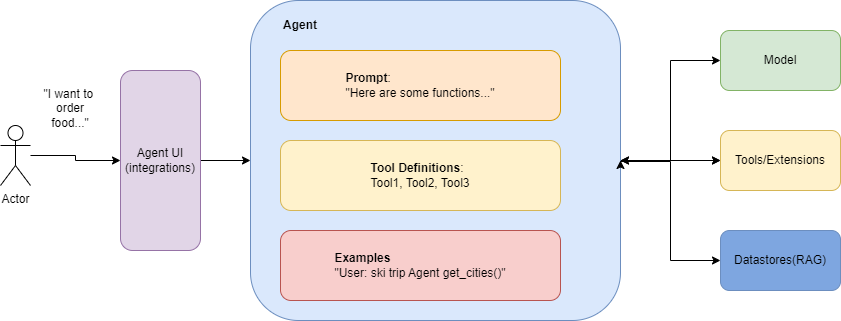

The diagram above was exported from draw.io. Its source (the exported page's mxGraphModel, read from the mxfile embedded in the PNG):
<mxGraphModel dx="2714" dy="1426" grid="1" gridSize="10" guides="1" tooltips="1" connect="1" arrows="1" fold="1" page="1" pageScale="1" pageWidth="827" pageHeight="1169" math="0" shadow="0">
  <root>
    <mxCell id="0" />
    <mxCell id="1" parent="0" />
    <mxCell id="MyDun3pjokCqbKFrPZm5-23" style="edgeStyle=orthogonalEdgeStyle;rounded=0;orthogonalLoop=1;jettySize=auto;html=1;entryX=0;entryY=0.5;entryDx=0;entryDy=0;startArrow=classic;startFill=1;" edge="1" parent="1" source="MyDun3pjokCqbKFrPZm5-13" target="MyDun3pjokCqbKFrPZm5-18">
      <mxGeometry relative="1" as="geometry" />
    </mxCell>
    <mxCell id="MyDun3pjokCqbKFrPZm5-26" value="" style="edgeStyle=orthogonalEdgeStyle;rounded=0;orthogonalLoop=1;jettySize=auto;html=1;" edge="1" parent="1" source="MyDun3pjokCqbKFrPZm5-13" target="MyDun3pjokCqbKFrPZm5-19">
      <mxGeometry relative="1" as="geometry" />
    </mxCell>
    <mxCell id="MyDun3pjokCqbKFrPZm5-13" value="" style="rounded=1;whiteSpace=wrap;html=1;fillColor=#dae8fc;strokeColor=#6c8ebf;" vertex="1" parent="1">
      <mxGeometry x="280" y="430" width="370" height="320" as="geometry" />
    </mxCell>
    <mxCell id="MyDun3pjokCqbKFrPZm5-15" style="edgeStyle=orthogonalEdgeStyle;rounded=0;orthogonalLoop=1;jettySize=auto;html=1;" edge="1" parent="1" source="MyDun3pjokCqbKFrPZm5-1" target="MyDun3pjokCqbKFrPZm5-3">
      <mxGeometry relative="1" as="geometry" />
    </mxCell>
    <mxCell id="MyDun3pjokCqbKFrPZm5-1" value="Actor" style="shape=umlActor;verticalLabelPosition=bottom;verticalAlign=top;html=1;outlineConnect=0;" vertex="1" parent="1">
      <mxGeometry x="30" y="555" width="30" height="60" as="geometry" />
    </mxCell>
    <mxCell id="MyDun3pjokCqbKFrPZm5-16" style="edgeStyle=orthogonalEdgeStyle;rounded=0;orthogonalLoop=1;jettySize=auto;html=1;" edge="1" parent="1" source="MyDun3pjokCqbKFrPZm5-3" target="MyDun3pjokCqbKFrPZm5-13">
      <mxGeometry relative="1" as="geometry" />
    </mxCell>
    <mxCell id="MyDun3pjokCqbKFrPZm5-3" value="Agent UI (integrations)" style="rounded=1;whiteSpace=wrap;html=1;fillColor=#e1d5e7;strokeColor=#9673a6;" vertex="1" parent="1">
      <mxGeometry x="150" y="500" width="80" height="180" as="geometry" />
    </mxCell>
    <mxCell id="MyDun3pjokCqbKFrPZm5-9" value="&lt;div style=&quot;text-align: left;&quot;&gt;&lt;span style=&quot;background-color: initial;&quot;&gt;&lt;b&gt;Prompt&lt;/b&gt;:&lt;/span&gt;&lt;/div&gt;&lt;div style=&quot;text-align: left;&quot;&gt;&quot;Here are some functions...&quot;&lt;/div&gt;" style="rounded=1;whiteSpace=wrap;html=1;fillColor=#ffe6cc;strokeColor=#d79b00;" vertex="1" parent="1">
      <mxGeometry x="310" y="480" width="280" height="70" as="geometry" />
    </mxCell>
    <mxCell id="MyDun3pjokCqbKFrPZm5-10" value="&lt;div style=&quot;text-align: left;&quot;&gt;&lt;span style=&quot;background-color: initial;&quot;&gt;&lt;b&gt;Tool Definitions&lt;/b&gt;:&lt;/span&gt;&lt;/div&gt;&lt;div style=&quot;text-align: left;&quot;&gt;Tool1, Tool2, Tool3&lt;/div&gt;" style="rounded=1;whiteSpace=wrap;html=1;fillColor=#fff2cc;strokeColor=#d6b656;" vertex="1" parent="1">
      <mxGeometry x="310" y="570" width="280" height="70" as="geometry" />
    </mxCell>
    <mxCell id="MyDun3pjokCqbKFrPZm5-11" value="&lt;div style=&quot;text-align: left;&quot;&gt;&lt;span style=&quot;background-color: initial;&quot;&gt;&lt;b&gt;Examples&lt;/b&gt;&lt;/span&gt;&lt;/div&gt;&lt;div style=&quot;text-align: left;&quot;&gt;&quot;User: ski trip Agent get_cities()&quot;&lt;/div&gt;" style="rounded=1;whiteSpace=wrap;html=1;fillColor=#f8cecc;strokeColor=#b85450;" vertex="1" parent="1">
      <mxGeometry x="310" y="660" width="280" height="70" as="geometry" />
    </mxCell>
    <mxCell id="MyDun3pjokCqbKFrPZm5-14" value="&lt;b&gt;Agent&lt;/b&gt;" style="text;html=1;align=center;verticalAlign=middle;whiteSpace=wrap;rounded=0;" vertex="1" parent="1">
      <mxGeometry x="300" y="440" width="60" height="30" as="geometry" />
    </mxCell>
    <mxCell id="MyDun3pjokCqbKFrPZm5-17" value="&quot;I want to&amp;nbsp; order food...&quot;" style="text;html=1;align=center;verticalAlign=middle;whiteSpace=wrap;rounded=0;" vertex="1" parent="1">
      <mxGeometry x="70" y="515" width="60" height="45" as="geometry" />
    </mxCell>
    <mxCell id="MyDun3pjokCqbKFrPZm5-18" value="Model" style="rounded=1;whiteSpace=wrap;html=1;fillColor=#d5e8d4;strokeColor=#82b366;" vertex="1" parent="1">
      <mxGeometry x="750" y="460" width="120" height="60" as="geometry" />
    </mxCell>
    <mxCell id="MyDun3pjokCqbKFrPZm5-19" value="Tools/Extensions" style="rounded=1;whiteSpace=wrap;html=1;fillColor=#fff2cc;strokeColor=#d6b656;" vertex="1" parent="1">
      <mxGeometry x="750" y="560" width="120" height="60" as="geometry" />
    </mxCell>
    <mxCell id="MyDun3pjokCqbKFrPZm5-20" value="Datastores(RAG)" style="rounded=1;whiteSpace=wrap;html=1;fillColor=#7EA6E0;strokeColor=#6c8ebf;" vertex="1" parent="1">
      <mxGeometry x="750" y="660" width="120" height="60" as="geometry" />
    </mxCell>
    <mxCell id="MyDun3pjokCqbKFrPZm5-24" style="edgeStyle=orthogonalEdgeStyle;rounded=0;orthogonalLoop=1;jettySize=auto;html=1;entryX=0;entryY=0.5;entryDx=0;entryDy=0;startArrow=classic;startFill=1;exitX=1;exitY=0.5;exitDx=0;exitDy=0;" edge="1" parent="1" source="MyDun3pjokCqbKFrPZm5-13" target="MyDun3pjokCqbKFrPZm5-19">
      <mxGeometry relative="1" as="geometry">
        <mxPoint x="660" y="600" as="sourcePoint" />
        <mxPoint x="760" y="500" as="targetPoint" />
      </mxGeometry>
    </mxCell>
    <mxCell id="MyDun3pjokCqbKFrPZm5-25" style="edgeStyle=orthogonalEdgeStyle;rounded=0;orthogonalLoop=1;jettySize=auto;html=1;entryX=0;entryY=0.5;entryDx=0;entryDy=0;startArrow=classic;startFill=1;" edge="1" parent="1" target="MyDun3pjokCqbKFrPZm5-20">
      <mxGeometry relative="1" as="geometry">
        <mxPoint x="650" y="590" as="sourcePoint" />
        <mxPoint x="760" y="689.5" as="targetPoint" />
        <Array as="points">
          <mxPoint x="650" y="591" />
          <mxPoint x="700" y="591" />
          <mxPoint x="700" y="690" />
        </Array>
      </mxGeometry>
    </mxCell>
  </root>
</mxGraphModel>